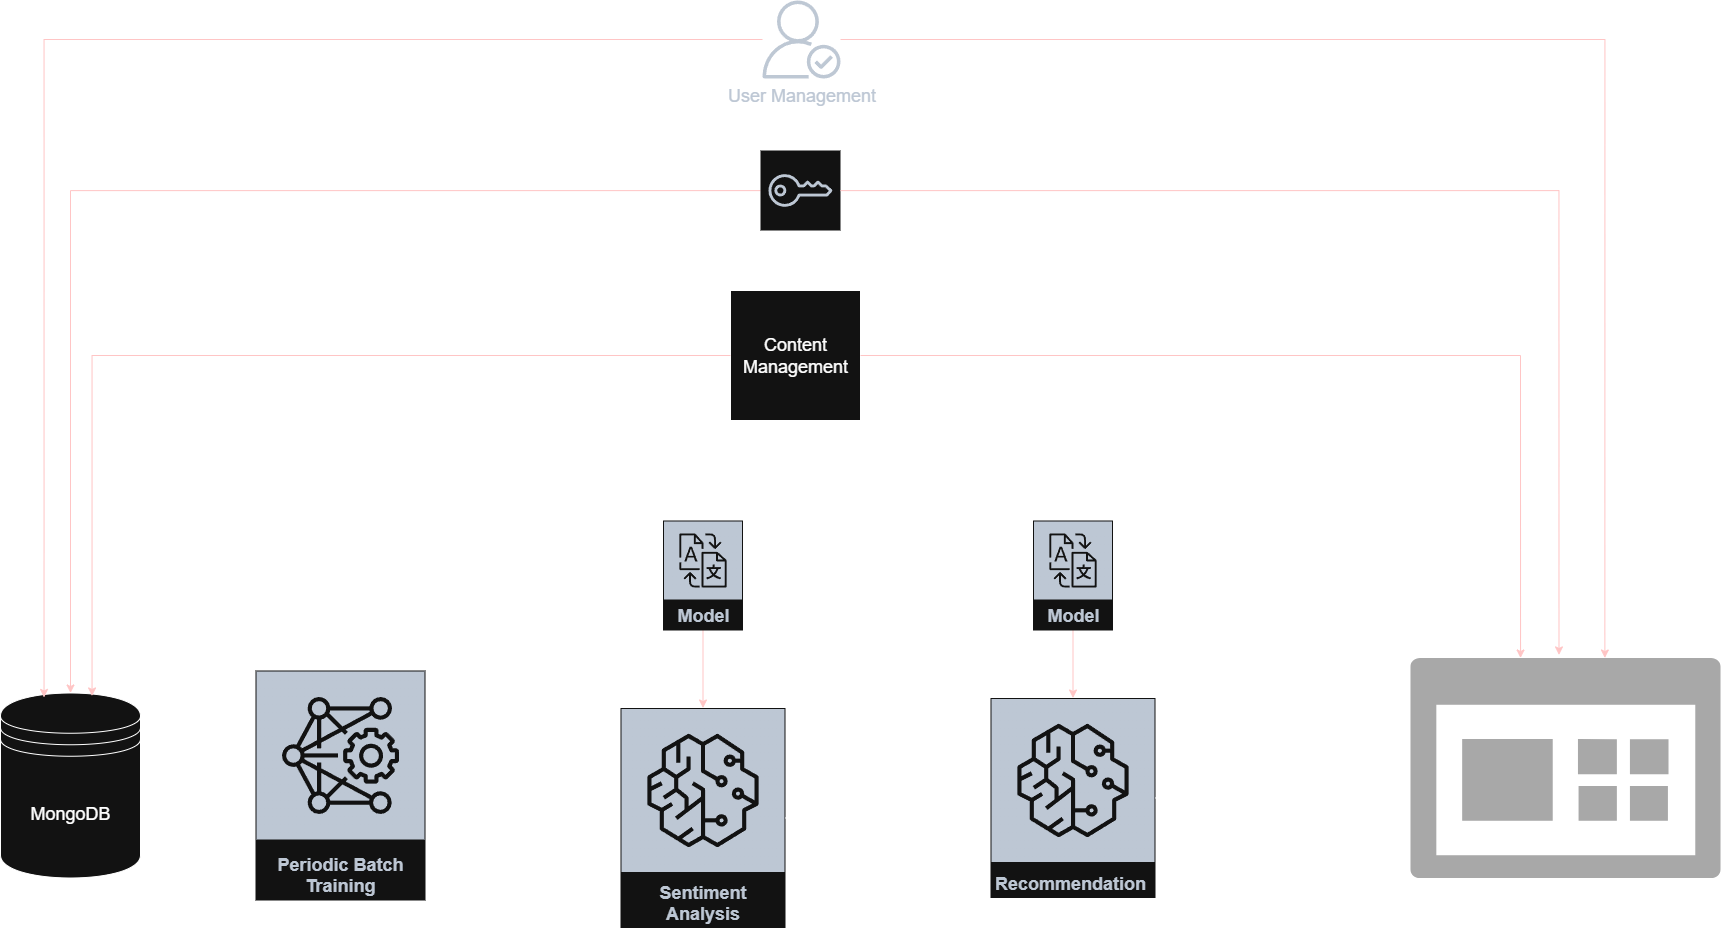

The diagram above was exported from draw.io. Its source (the exported page's mxGraphModel, read from the mxfile embedded in the PNG):
<mxGraphModel dx="3308" dy="2573" grid="1" gridSize="10" guides="1" tooltips="1" connect="1" arrows="1" fold="1" page="1" pageScale="1" pageWidth="850" pageHeight="1100" math="0" shadow="0">
  <root>
    <mxCell id="0" />
    <mxCell id="1" parent="0" />
    <mxCell id="RIsAJH3gf4ziKNjkwKH4-1" value="&lt;font style=&quot;font-size: 18px;&quot;&gt;Admin Dashboard&lt;/font&gt;" style="sketch=0;pointerEvents=1;shadow=0;dashed=0;html=1;strokeColor=none;labelPosition=center;verticalLabelPosition=bottom;verticalAlign=top;align=center;fillColor=#505050;shape=mxgraph.mscae.intune.dashboard" parent="1" vertex="1">
      <mxGeometry x="1090" y="347.5" width="310" height="220" as="geometry" />
    </mxCell>
    <mxCell id="RIsAJH3gf4ziKNjkwKH4-37" style="edgeStyle=orthogonalEdgeStyle;rounded=0;orthogonalLoop=1;jettySize=auto;html=1;fillColor=#a20025;strokeColor=#6F0000;" parent="1" source="RIsAJH3gf4ziKNjkwKH4-2" target="RIsAJH3gf4ziKNjkwKH4-7" edge="1">
      <mxGeometry relative="1" as="geometry" />
    </mxCell>
    <mxCell id="RIsAJH3gf4ziKNjkwKH4-2" value="&lt;span style=&quot;font-family: &amp;quot;Google Sans&amp;quot;, Roboto, Arial, sans-serif; font-size: 18px; text-align: start; text-wrap-mode: wrap;&quot;&gt;&lt;font style=&quot;color: light-dark(rgb(238, 240, 255), rgb(255, 255, 255));&quot;&gt;Authentication&lt;/font&gt;&lt;/span&gt;" style="sketch=0;outlineConnect=0;fontColor=#232F3E;gradientColor=none;strokeColor=#232F3E;fillColor=#ffffff;dashed=0;verticalLabelPosition=bottom;verticalAlign=top;align=center;html=1;fontSize=12;fontStyle=0;aspect=fixed;shape=mxgraph.aws4.resourceIcon;resIcon=mxgraph.aws4.addon;" parent="1" vertex="1">
      <mxGeometry x="440" y="-160" width="80" height="80" as="geometry" />
    </mxCell>
    <mxCell id="RIsAJH3gf4ziKNjkwKH4-6" style="edgeStyle=orthogonalEdgeStyle;rounded=0;orthogonalLoop=1;jettySize=auto;html=1;entryX=0.479;entryY=-0.014;entryDx=0;entryDy=0;entryPerimeter=0;fillColor=#a20025;strokeColor=#6F0000;" parent="1" source="RIsAJH3gf4ziKNjkwKH4-2" target="RIsAJH3gf4ziKNjkwKH4-1" edge="1">
      <mxGeometry relative="1" as="geometry" />
    </mxCell>
    <mxCell id="RIsAJH3gf4ziKNjkwKH4-50" style="edgeStyle=orthogonalEdgeStyle;rounded=0;orthogonalLoop=1;jettySize=auto;html=1;" parent="1" source="RIsAJH3gf4ziKNjkwKH4-7" target="RIsAJH3gf4ziKNjkwKH4-10" edge="1">
      <mxGeometry relative="1" as="geometry" />
    </mxCell>
    <mxCell id="RIsAJH3gf4ziKNjkwKH4-7" value="&lt;font style=&quot;font-size: 18px;&quot;&gt;MongoDB&lt;/font&gt;" style="shape=datastore;whiteSpace=wrap;html=1;" parent="1" vertex="1">
      <mxGeometry x="-320" y="382.5" width="140" height="185" as="geometry" />
    </mxCell>
    <mxCell id="RIsAJH3gf4ziKNjkwKH4-8" value="&lt;font style=&quot;font-size: 18px;&quot;&gt;Recommendation&amp;nbsp;&lt;/font&gt;" style="sketch=0;outlineConnect=0;fontColor=#232F3E;gradientColor=none;strokeColor=#ffffff;fillColor=#232F3E;dashed=0;verticalLabelPosition=middle;verticalAlign=bottom;align=center;html=1;whiteSpace=wrap;fontSize=10;fontStyle=1;spacing=3;shape=mxgraph.aws4.productIcon;prIcon=mxgraph.aws4.sagemaker;" parent="1" vertex="1">
      <mxGeometry x="670" y="387.5" width="165" height="200" as="geometry" />
    </mxCell>
    <mxCell id="RIsAJH3gf4ziKNjkwKH4-9" value="&lt;font style=&quot;font-size: 18px;&quot;&gt;Sentiment Analysis&lt;/font&gt;" style="sketch=0;outlineConnect=0;fontColor=#232F3E;gradientColor=none;strokeColor=#ffffff;fillColor=#232F3E;dashed=0;verticalLabelPosition=middle;verticalAlign=bottom;align=center;html=1;whiteSpace=wrap;fontSize=10;fontStyle=1;spacing=3;shape=mxgraph.aws4.productIcon;prIcon=mxgraph.aws4.sagemaker;" parent="1" vertex="1">
      <mxGeometry x="300" y="397.5" width="165" height="220" as="geometry" />
    </mxCell>
    <mxCell id="RIsAJH3gf4ziKNjkwKH4-55" style="edgeStyle=orthogonalEdgeStyle;rounded=0;orthogonalLoop=1;jettySize=auto;html=1;" parent="1" source="RIsAJH3gf4ziKNjkwKH4-10" edge="1">
      <mxGeometry relative="1" as="geometry">
        <mxPoint x="290" y="475" as="targetPoint" />
      </mxGeometry>
    </mxCell>
    <mxCell id="RIsAJH3gf4ziKNjkwKH4-10" value="&lt;font style=&quot;font-size: 18px;&quot;&gt;Periodic Batch Training&lt;/font&gt;" style="sketch=0;outlineConnect=0;fontColor=#232F3E;gradientColor=none;strokeColor=#ffffff;fillColor=#232F3E;dashed=0;verticalLabelPosition=middle;verticalAlign=bottom;align=center;html=1;whiteSpace=wrap;fontSize=10;fontStyle=1;spacing=3;shape=mxgraph.aws4.productIcon;prIcon=mxgraph.aws4.deep_learning_amis;" parent="1" vertex="1">
      <mxGeometry x="-65" y="360" width="170" height="230" as="geometry" />
    </mxCell>
    <mxCell id="RIsAJH3gf4ziKNjkwKH4-22" style="edgeStyle=orthogonalEdgeStyle;rounded=0;orthogonalLoop=1;jettySize=auto;html=1;fillColor=#a20025;strokeColor=#6F0000;" parent="1" source="RIsAJH3gf4ziKNjkwKH4-19" target="RIsAJH3gf4ziKNjkwKH4-9" edge="1">
      <mxGeometry relative="1" as="geometry" />
    </mxCell>
    <mxCell id="RIsAJH3gf4ziKNjkwKH4-19" value="&lt;font style=&quot;font-size: 18px;&quot;&gt;Model&lt;/font&gt;" style="sketch=0;outlineConnect=0;fontColor=#232F3E;gradientColor=none;strokeColor=#ffffff;fillColor=#232F3E;dashed=0;verticalLabelPosition=middle;verticalAlign=bottom;align=center;html=1;whiteSpace=wrap;fontSize=10;fontStyle=1;spacing=3;shape=mxgraph.aws4.productIcon;prIcon=mxgraph.aws4.translate;" parent="1" vertex="1">
      <mxGeometry x="342.5" y="210" width="80" height="110" as="geometry" />
    </mxCell>
    <mxCell id="RIsAJH3gf4ziKNjkwKH4-26" style="edgeStyle=orthogonalEdgeStyle;rounded=0;orthogonalLoop=1;jettySize=auto;html=1;fillColor=#a20025;strokeColor=#6F0000;" parent="1" source="RIsAJH3gf4ziKNjkwKH4-21" target="RIsAJH3gf4ziKNjkwKH4-8" edge="1">
      <mxGeometry relative="1" as="geometry" />
    </mxCell>
    <mxCell id="RIsAJH3gf4ziKNjkwKH4-21" value="&lt;font style=&quot;font-size: 18px;&quot;&gt;Model&lt;/font&gt;" style="sketch=0;outlineConnect=0;fontColor=#232F3E;gradientColor=none;strokeColor=#ffffff;fillColor=#232F3E;dashed=0;verticalLabelPosition=middle;verticalAlign=bottom;align=center;html=1;whiteSpace=wrap;fontSize=10;fontStyle=1;spacing=3;shape=mxgraph.aws4.productIcon;prIcon=mxgraph.aws4.translate;" parent="1" vertex="1">
      <mxGeometry x="712.5" y="210" width="80" height="110" as="geometry" />
    </mxCell>
    <mxCell id="RIsAJH3gf4ziKNjkwKH4-30" value="&lt;font style=&quot;font-size: 18px;&quot;&gt;User Management&lt;/font&gt;" style="sketch=0;outlineConnect=0;fontColor=#232F3E;gradientColor=none;fillColor=#232F3D;strokeColor=none;dashed=0;verticalLabelPosition=bottom;verticalAlign=top;align=center;html=1;fontSize=12;fontStyle=0;aspect=fixed;pointerEvents=1;shape=mxgraph.aws4.authenticated_user;" parent="1" vertex="1">
      <mxGeometry x="442" y="-310" width="78" height="78" as="geometry" />
    </mxCell>
    <mxCell id="RIsAJH3gf4ziKNjkwKH4-34" value="&lt;font style=&quot;font-size: 18px;&quot;&gt;Content Management&lt;/font&gt;" style="whiteSpace=wrap;html=1;aspect=fixed;" parent="1" vertex="1">
      <mxGeometry x="410" y="-20" width="130" height="130" as="geometry" />
    </mxCell>
    <mxCell id="RIsAJH3gf4ziKNjkwKH4-39" style="edgeStyle=orthogonalEdgeStyle;rounded=0;orthogonalLoop=1;jettySize=auto;html=1;entryX=0.311;entryY=0.024;entryDx=0;entryDy=0;entryPerimeter=0;fillColor=#a20025;strokeColor=#6F0000;" parent="1" source="RIsAJH3gf4ziKNjkwKH4-30" target="RIsAJH3gf4ziKNjkwKH4-7" edge="1">
      <mxGeometry relative="1" as="geometry" />
    </mxCell>
    <mxCell id="RIsAJH3gf4ziKNjkwKH4-41" style="edgeStyle=orthogonalEdgeStyle;rounded=0;orthogonalLoop=1;jettySize=auto;html=1;entryX=0.355;entryY=0;entryDx=0;entryDy=0;entryPerimeter=0;fillColor=#a20025;strokeColor=#6F0000;" parent="1" source="RIsAJH3gf4ziKNjkwKH4-34" target="RIsAJH3gf4ziKNjkwKH4-1" edge="1">
      <mxGeometry relative="1" as="geometry" />
    </mxCell>
    <mxCell id="RIsAJH3gf4ziKNjkwKH4-42" style="edgeStyle=orthogonalEdgeStyle;rounded=0;orthogonalLoop=1;jettySize=auto;html=1;entryX=0.654;entryY=0.016;entryDx=0;entryDy=0;entryPerimeter=0;fillColor=#a20025;strokeColor=#6F0000;" parent="1" source="RIsAJH3gf4ziKNjkwKH4-34" target="RIsAJH3gf4ziKNjkwKH4-7" edge="1">
      <mxGeometry relative="1" as="geometry" />
    </mxCell>
    <mxCell id="RIsAJH3gf4ziKNjkwKH4-43" style="edgeStyle=orthogonalEdgeStyle;rounded=0;orthogonalLoop=1;jettySize=auto;html=1;entryX=0.627;entryY=0;entryDx=0;entryDy=0;entryPerimeter=0;fillColor=#a20025;strokeColor=#6F0000;" parent="1" source="RIsAJH3gf4ziKNjkwKH4-30" target="RIsAJH3gf4ziKNjkwKH4-1" edge="1">
      <mxGeometry relative="1" as="geometry" />
    </mxCell>
    <mxCell id="RIsAJH3gf4ziKNjkwKH4-56" style="edgeStyle=orthogonalEdgeStyle;rounded=0;orthogonalLoop=1;jettySize=auto;html=1;entryX=-0.012;entryY=0.598;entryDx=0;entryDy=0;entryPerimeter=0;" parent="1" source="RIsAJH3gf4ziKNjkwKH4-9" target="RIsAJH3gf4ziKNjkwKH4-8" edge="1">
      <mxGeometry relative="1" as="geometry" />
    </mxCell>
    <mxCell id="RIsAJH3gf4ziKNjkwKH4-57" style="edgeStyle=orthogonalEdgeStyle;rounded=0;orthogonalLoop=1;jettySize=auto;html=1;entryX=-0.016;entryY=0.634;entryDx=0;entryDy=0;entryPerimeter=0;" parent="1" source="RIsAJH3gf4ziKNjkwKH4-8" target="RIsAJH3gf4ziKNjkwKH4-1" edge="1">
      <mxGeometry relative="1" as="geometry" />
    </mxCell>
  </root>
</mxGraphModel>